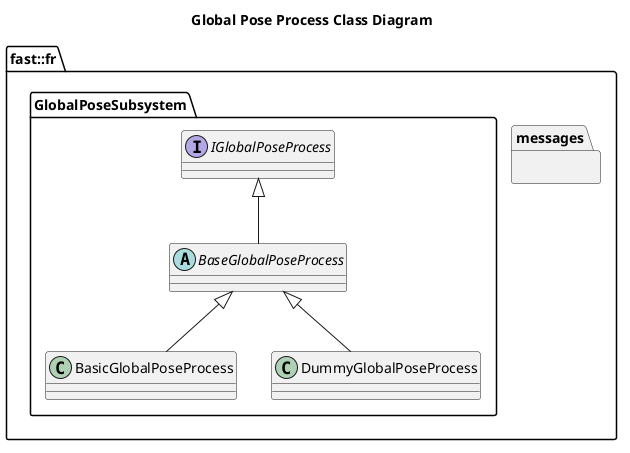

The diagram above was rendered by PlantUML. Its source (embedded in the PNG):
@startuml
title Global Pose Process Class Diagram

namespace fast::fr {
  namespace messages {
    
  }
  namespace GlobalPoseSubsystem {
      interface IGlobalPoseProcess {

      }
      abstract BaseGlobalPoseProcess {

      }
      BaseGlobalPoseProcess -up-|> IGlobalPoseProcess
      class BasicGlobalPoseProcess {

      }
      BasicGlobalPoseProcess -up-|> BaseGlobalPoseProcess
      class DummyGlobalPoseProcess {

      }
      DummyGlobalPoseProcess -up-|> BaseGlobalPoseProcess
  }
}
@enduml